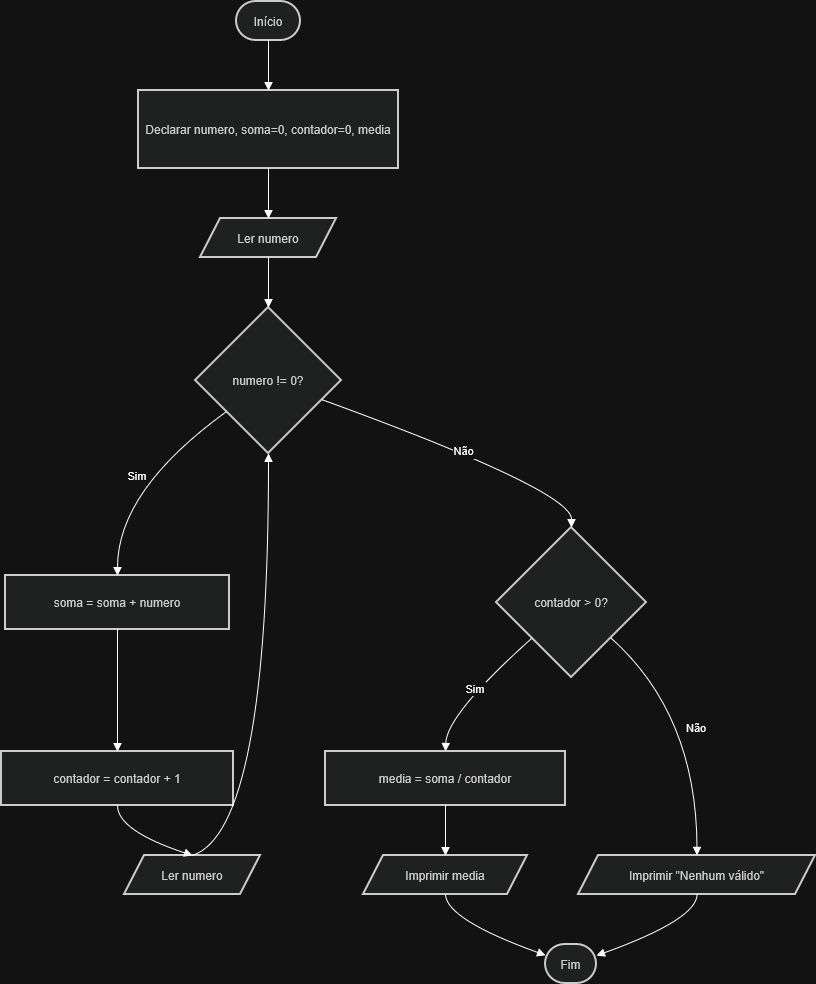

The diagram above was exported from draw.io. Its source (the exported page's mxGraphModel, read from the mxfile embedded in the PNG):
<mxGraphModel dx="860" dy="508" grid="1" gridSize="10" guides="1" tooltips="1" connect="1" arrows="1" fold="1" page="1" pageScale="1" pageWidth="827" pageHeight="1169" math="0" shadow="0">
  <root>
    <mxCell id="0" />
    <mxCell id="1" parent="0" />
    <mxCell id="U0mKOBXUw4EIxmDEe25--1" parent="1" style="rounded=1;whiteSpace=wrap;arcSize=50;strokeWidth=2;fillColor=light-dark(#eeeeee,#1f2020);strokeColor=light-dark(#999999,#cccccc);fontColor=light-dark(#333333,#cccccc);" value="Início" vertex="1">
      <mxGeometry height="39" width="64" x="255" y="20" as="geometry" />
    </mxCell>
    <mxCell id="U0mKOBXUw4EIxmDEe25--2" parent="1" style="whiteSpace=wrap;strokeWidth=2;fillColor=light-dark(#eeeeee,#1f2020);strokeColor=light-dark(#999999,#cccccc);fontColor=light-dark(#333333,#cccccc);" value="Declarar numero, soma=0, contador=0, media" vertex="1">
      <mxGeometry height="78" width="260" x="157" y="109" as="geometry" />
    </mxCell>
    <mxCell id="U0mKOBXUw4EIxmDEe25--3" parent="1" style="shape=parallelogram;perimeter=parallelogramPerimeter;fixedSize=1;strokeWidth=2;whiteSpace=wrap;fillColor=light-dark(#eeeeee,#1f2020);strokeColor=light-dark(#999999,#cccccc);fontColor=light-dark(#333333,#cccccc);" value="Ler numero" vertex="1">
      <mxGeometry height="39" width="136" x="219" y="237" as="geometry" />
    </mxCell>
    <mxCell id="U0mKOBXUw4EIxmDEe25--4" parent="1" style="rhombus;strokeWidth=2;whiteSpace=wrap;fillColor=light-dark(#eeeeee,#1f2020);strokeColor=light-dark(#999999,#cccccc);fontColor=light-dark(#333333,#cccccc);" value="numero != 0?" vertex="1">
      <mxGeometry height="146" width="146" x="214" y="326" as="geometry" />
    </mxCell>
    <mxCell id="U0mKOBXUw4EIxmDEe25--5" parent="1" style="whiteSpace=wrap;strokeWidth=2;fillColor=light-dark(#eeeeee,#1f2020);strokeColor=light-dark(#999999,#cccccc);fontColor=light-dark(#333333,#cccccc);" value="soma = soma + numero" vertex="1">
      <mxGeometry height="54" width="224" x="24" y="594" as="geometry" />
    </mxCell>
    <mxCell id="U0mKOBXUw4EIxmDEe25--6" parent="1" style="whiteSpace=wrap;strokeWidth=2;fillColor=light-dark(#eeeeee,#1f2020);strokeColor=light-dark(#999999,#cccccc);fontColor=light-dark(#333333,#cccccc);" value="contador = contador + 1" vertex="1">
      <mxGeometry height="54" width="232" x="20" y="770" as="geometry" />
    </mxCell>
    <mxCell id="U0mKOBXUw4EIxmDEe25--7" parent="1" style="shape=parallelogram;perimeter=parallelogramPerimeter;fixedSize=1;strokeWidth=2;whiteSpace=wrap;fillColor=light-dark(#eeeeee,#1f2020);strokeColor=light-dark(#999999,#cccccc);fontColor=light-dark(#333333,#cccccc);" value="Ler numero" vertex="1">
      <mxGeometry height="39" width="136" x="143" y="874" as="geometry" />
    </mxCell>
    <mxCell id="U0mKOBXUw4EIxmDEe25--8" parent="1" style="rhombus;strokeWidth=2;whiteSpace=wrap;fillColor=light-dark(#eeeeee,#1f2020);strokeColor=light-dark(#999999,#cccccc);fontColor=light-dark(#333333,#cccccc);" value="contador &gt; 0?" vertex="1">
      <mxGeometry height="150" width="150" x="515" y="546" as="geometry" />
    </mxCell>
    <mxCell id="U0mKOBXUw4EIxmDEe25--9" parent="1" style="whiteSpace=wrap;strokeWidth=2;fillColor=light-dark(#eeeeee,#1f2020);strokeColor=light-dark(#999999,#cccccc);fontColor=light-dark(#333333,#cccccc);" value="media = soma / contador" vertex="1">
      <mxGeometry height="54" width="240" x="344" y="770" as="geometry" />
    </mxCell>
    <mxCell id="U0mKOBXUw4EIxmDEe25--10" parent="1" style="shape=parallelogram;perimeter=parallelogramPerimeter;fixedSize=1;strokeWidth=2;whiteSpace=wrap;fillColor=light-dark(#eeeeee,#1f2020);strokeColor=light-dark(#999999,#cccccc);fontColor=light-dark(#333333,#cccccc);" value="Imprimir media" vertex="1">
      <mxGeometry height="39" width="164" x="382" y="874" as="geometry" />
    </mxCell>
    <mxCell id="U0mKOBXUw4EIxmDEe25--11" parent="1" style="rounded=1;whiteSpace=wrap;arcSize=50;strokeWidth=2;fillColor=light-dark(#eeeeee,#1f2020);strokeColor=light-dark(#999999,#cccccc);fontColor=light-dark(#333333,#cccccc);" value="Fim" vertex="1">
      <mxGeometry height="39" width="51" x="564" y="963" as="geometry" />
    </mxCell>
    <mxCell id="U0mKOBXUw4EIxmDEe25--12" parent="1" style="shape=parallelogram;perimeter=parallelogramPerimeter;fixedSize=1;strokeWidth=2;whiteSpace=wrap;fillColor=light-dark(#eeeeee,#1f2020);strokeColor=light-dark(#999999,#cccccc);fontColor=light-dark(#333333,#cccccc);" value="Imprimir &quot;Nenhum válido&quot;" vertex="1">
      <mxGeometry height="39" width="237" x="597" y="874" as="geometry" />
    </mxCell>
    <mxCell id="U0mKOBXUw4EIxmDEe25--13" edge="1" parent="1" source="U0mKOBXUw4EIxmDEe25--1" style="curved=1;startArrow=none;endArrow=block;exitX=0.5;exitY=1;entryX=0.5;entryY=0;rounded=0;" target="U0mKOBXUw4EIxmDEe25--2" value="">
      <mxGeometry relative="1" as="geometry">
        <Array as="points" />
      </mxGeometry>
    </mxCell>
    <mxCell id="U0mKOBXUw4EIxmDEe25--14" edge="1" parent="1" source="U0mKOBXUw4EIxmDEe25--2" style="curved=1;startArrow=none;endArrow=block;exitX=0.5;exitY=1;entryX=0.5;entryY=0;rounded=0;" target="U0mKOBXUw4EIxmDEe25--3" value="">
      <mxGeometry relative="1" as="geometry">
        <Array as="points" />
      </mxGeometry>
    </mxCell>
    <mxCell id="U0mKOBXUw4EIxmDEe25--15" edge="1" parent="1" source="U0mKOBXUw4EIxmDEe25--3" style="curved=1;startArrow=none;endArrow=block;exitX=0.5;exitY=1;entryX=0.5;entryY=0;rounded=0;" target="U0mKOBXUw4EIxmDEe25--4" value="">
      <mxGeometry relative="1" as="geometry">
        <Array as="points" />
      </mxGeometry>
    </mxCell>
    <mxCell id="U0mKOBXUw4EIxmDEe25--16" edge="1" parent="1" source="U0mKOBXUw4EIxmDEe25--4" style="curved=1;startArrow=none;endArrow=block;exitX=0;exitY=0.87;entryX=0.5;entryY=0.01;rounded=0;" target="U0mKOBXUw4EIxmDEe25--5" value="Sim">
      <mxGeometry relative="1" as="geometry">
        <Array as="points">
          <mxPoint x="136" y="509" />
        </Array>
      </mxGeometry>
    </mxCell>
    <mxCell id="U0mKOBXUw4EIxmDEe25--17" edge="1" parent="1" source="U0mKOBXUw4EIxmDEe25--5" style="curved=1;startArrow=none;endArrow=block;exitX=0.5;exitY=1.01;entryX=0.5;entryY=0.01;rounded=0;" target="U0mKOBXUw4EIxmDEe25--6" value="">
      <mxGeometry relative="1" as="geometry">
        <Array as="points" />
      </mxGeometry>
    </mxCell>
    <mxCell id="U0mKOBXUw4EIxmDEe25--18" edge="1" parent="1" source="U0mKOBXUw4EIxmDEe25--6" style="curved=1;startArrow=none;endArrow=block;exitX=0.5;exitY=1.01;entryX=0.5;entryY=0;rounded=0;entryDx=0;entryDy=0;" target="U0mKOBXUw4EIxmDEe25--7" value="">
      <mxGeometry relative="1" as="geometry">
        <Array as="points">
          <mxPoint x="136" y="849" />
        </Array>
      </mxGeometry>
    </mxCell>
    <mxCell id="U0mKOBXUw4EIxmDEe25--19" edge="1" parent="1" source="U0mKOBXUw4EIxmDEe25--7" style="curved=1;startArrow=none;endArrow=block;exitX=0.5;exitY=0;entryX=0.5;entryY=1;rounded=0;exitDx=0;exitDy=0;" target="U0mKOBXUw4EIxmDEe25--4" value="">
      <mxGeometry relative="1" as="geometry">
        <Array as="points">
          <mxPoint x="287" y="849" />
        </Array>
      </mxGeometry>
    </mxCell>
    <mxCell id="U0mKOBXUw4EIxmDEe25--20" edge="1" parent="1" source="U0mKOBXUw4EIxmDEe25--4" style="curved=1;startArrow=none;endArrow=block;exitX=1;exitY=0.68;entryX=0.5;entryY=0;rounded=0;" target="U0mKOBXUw4EIxmDEe25--8" value="Não">
      <mxGeometry relative="1" as="geometry">
        <Array as="points">
          <mxPoint x="590" y="509" />
        </Array>
      </mxGeometry>
    </mxCell>
    <mxCell id="U0mKOBXUw4EIxmDEe25--21" edge="1" parent="1" source="U0mKOBXUw4EIxmDEe25--8" style="curved=1;startArrow=none;endArrow=block;exitX=0;exitY=0.95;entryX=0.5;entryY=0.01;rounded=0;" target="U0mKOBXUw4EIxmDEe25--9" value="Sim">
      <mxGeometry relative="1" as="geometry">
        <Array as="points">
          <mxPoint x="465" y="733" />
        </Array>
      </mxGeometry>
    </mxCell>
    <mxCell id="U0mKOBXUw4EIxmDEe25--22" edge="1" parent="1" source="U0mKOBXUw4EIxmDEe25--9" style="curved=1;startArrow=none;endArrow=block;exitX=0.5;exitY=1.01;rounded=0;entryX=0.5;entryY=0;entryDx=0;entryDy=0;" target="U0mKOBXUw4EIxmDEe25--10" value="">
      <mxGeometry relative="1" as="geometry">
        <Array as="points" />
        <mxPoint x="464" y="870" as="targetPoint" />
      </mxGeometry>
    </mxCell>
    <mxCell id="U0mKOBXUw4EIxmDEe25--23" edge="1" parent="1" source="U0mKOBXUw4EIxmDEe25--10" style="curved=1;startArrow=none;endArrow=block;exitX=0.5;exitY=1.01;entryX=0.01;entryY=0.28;rounded=0;" target="U0mKOBXUw4EIxmDEe25--11" value="">
      <mxGeometry relative="1" as="geometry">
        <Array as="points">
          <mxPoint x="465" y="938" />
        </Array>
      </mxGeometry>
    </mxCell>
    <mxCell id="U0mKOBXUw4EIxmDEe25--24" edge="1" parent="1" source="U0mKOBXUw4EIxmDEe25--8" style="curved=1;startArrow=none;endArrow=block;exitX=1;exitY=0.95;entryX=0.5;entryY=0;rounded=0;entryDx=0;entryDy=0;" target="U0mKOBXUw4EIxmDEe25--12" value="Não">
      <mxGeometry relative="1" as="geometry">
        <Array as="points">
          <mxPoint x="715" y="733" />
        </Array>
      </mxGeometry>
    </mxCell>
    <mxCell id="U0mKOBXUw4EIxmDEe25--25" edge="1" parent="1" source="U0mKOBXUw4EIxmDEe25--12" style="curved=1;startArrow=none;endArrow=block;exitX=0.5;exitY=1.01;entryX=1.01;entryY=0.28;rounded=0;" target="U0mKOBXUw4EIxmDEe25--11" value="">
      <mxGeometry relative="1" as="geometry">
        <Array as="points">
          <mxPoint x="715" y="938" />
        </Array>
      </mxGeometry>
    </mxCell>
  </root>
</mxGraphModel>